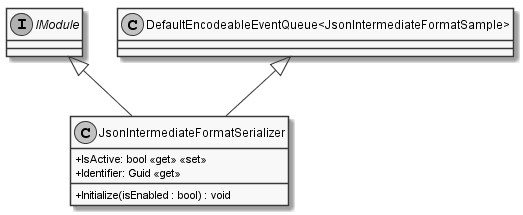

The diagram above was rendered by PlantUML. Its source (embedded in the PNG):
@startuml
skinparam monochrome true
skinparam classAttributeIconSize 0

interface IModule
class JsonIntermediateFormatSerializer {
    + IsActive: bool <<get>> <<set>>
    + Identifier: Guid <<get>>
    + Initialize(isEnabled : bool) : void
}

IModule <|-- JsonIntermediateFormatSerializer
"DefaultEncodeableEventQueue<JsonIntermediateFormatSample>" <|-- JsonIntermediateFormatSerializer
@enduml